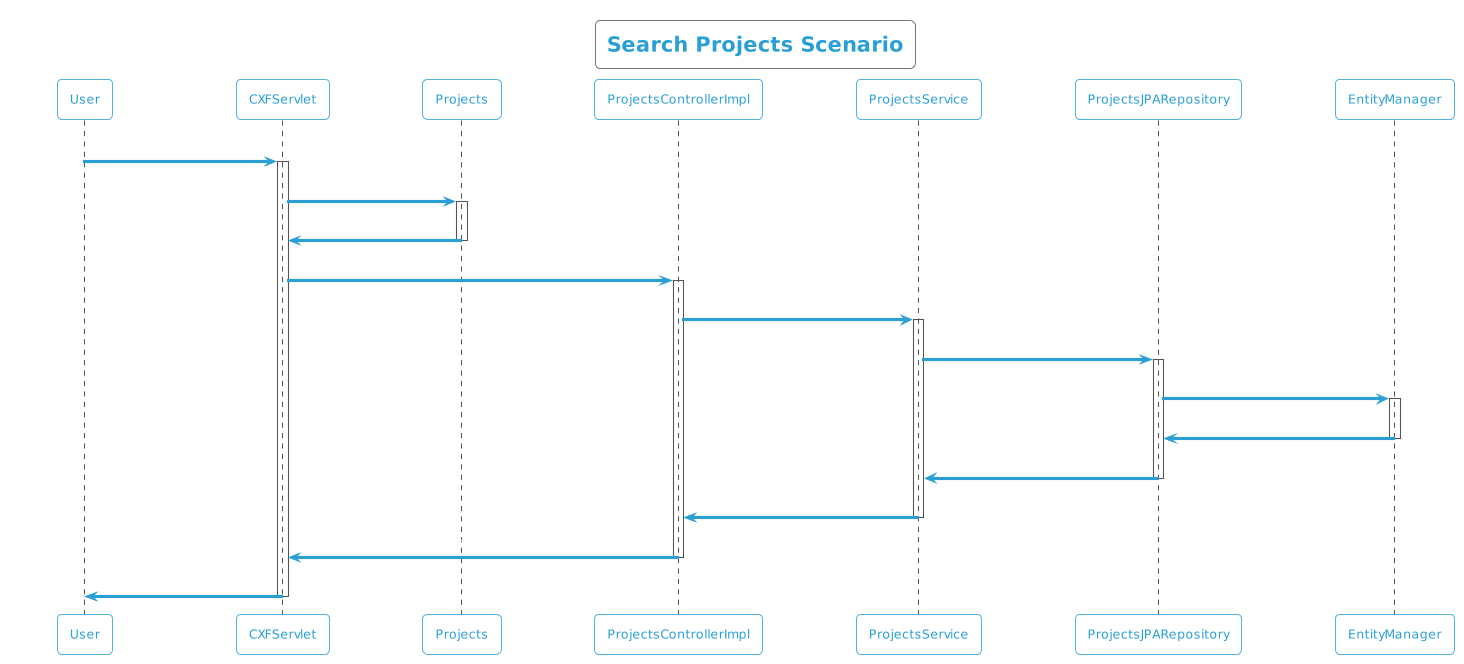

The diagram above was rendered by PlantUML. Its source (embedded in the PNG):
@startuml
!theme cyborg-outline
title Search Projects Scenario
participant User
User -> CXFServlet: GET, Projects
activate CXFServlet
CXFServlet -> Projects: << search >>
activate Projects
Projects -> CXFServlet: << instance >>
deactivate Projects
CXFServlet -> ProjectsControllerImpl: search(:Projects)
activate ProjectsControllerImpl
ProjectsControllerImpl -> ProjectsService: search(:Projects)
activate ProjectsService
ProjectsService -> ProjectsJPARepository: search(:Projects)
activate ProjectsJPARepository
ProjectsJPARepository -> EntityManager: response(:Projects)
activate EntityManager
EntityManager -> ProjectsJPARepository: << persisted Projects >>
deactivate EntityManager
ProjectsJPARepository -> ProjectsService: << persisted Projects >>
deactivate ProjectsJPARepository
ProjectsService -> ProjectsControllerImpl: << persisted Projects >>
deactivate ProjectsService
ProjectsControllerImpl -> CXFServlet: << persisted Projects >>
deactivate ProjectsControllerImpl
CXFServlet -> User: marshalled Projects XML
deactivate CXFServlet
@enduml